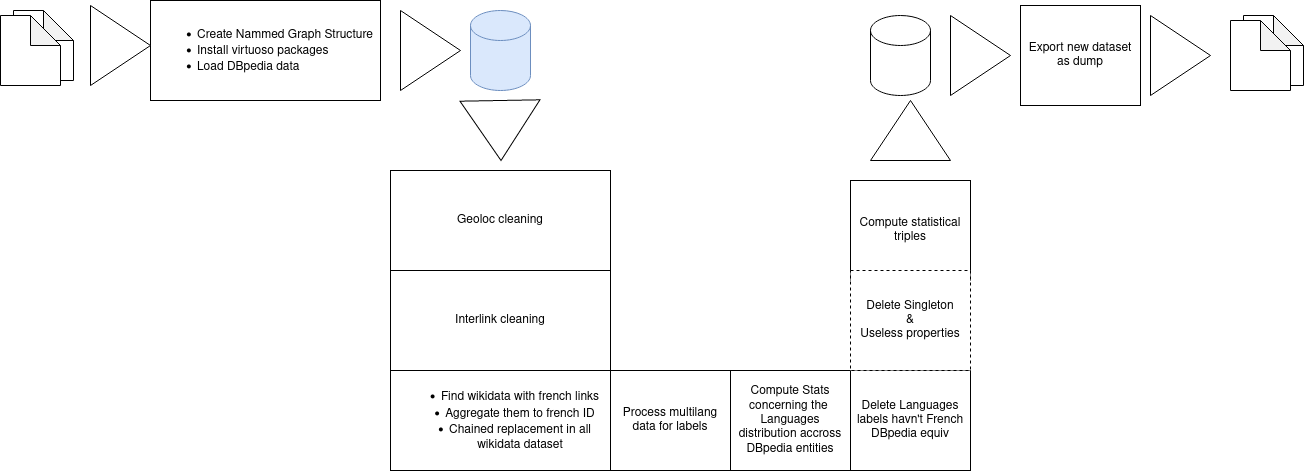

The diagram above was exported from draw.io. Its source (the exported page's mxGraphModel, read from the mxfile embedded in the PNG):
<mxGraphModel dx="1422" dy="763" grid="1" gridSize="10" guides="1" tooltips="1" connect="1" arrows="1" fold="1" page="1" pageScale="1" pageWidth="850" pageHeight="1100" math="0" shadow="0">
  <root>
    <mxCell id="0" />
    <mxCell id="1" parent="0" />
    <mxCell id="r4DyUr43fHbYkhZRO8pG-1" value="" style="shape=cylinder3;whiteSpace=wrap;html=1;boundedLbl=1;backgroundOutline=1;size=15;fillColor=#dae8fc;strokeColor=#6c8ebf;" vertex="1" parent="1">
      <mxGeometry x="550" y="250" width="60" height="80" as="geometry" />
    </mxCell>
    <mxCell id="r4DyUr43fHbYkhZRO8pG-4" value="&lt;div align=&quot;left&quot;&gt;&lt;ul&gt;&lt;li&gt;Create Nammed Graph Structure &lt;br&gt;&lt;/li&gt;&lt;li&gt;Install virtuoso packages&lt;/li&gt;&lt;li&gt;Load DBpedia data&lt;br&gt;&lt;/li&gt;&lt;/ul&gt;&lt;/div&gt;" style="rounded=0;whiteSpace=wrap;html=1;" vertex="1" parent="1">
      <mxGeometry x="230" y="240" width="230" height="100" as="geometry" />
    </mxCell>
    <mxCell id="r4DyUr43fHbYkhZRO8pG-5" value="Geoloc cleaning" style="rounded=0;whiteSpace=wrap;html=1;" vertex="1" parent="1">
      <mxGeometry x="470" y="410" width="220" height="100" as="geometry" />
    </mxCell>
    <mxCell id="r4DyUr43fHbYkhZRO8pG-6" value="Interlink cleaning" style="rounded=0;whiteSpace=wrap;html=1;" vertex="1" parent="1">
      <mxGeometry x="470" y="510" width="220" height="100" as="geometry" />
    </mxCell>
    <mxCell id="r4DyUr43fHbYkhZRO8pG-7" value="&lt;div&gt;&lt;ul&gt;&lt;li&gt;Find wikidata with french links&lt;/li&gt;&lt;li&gt;Aggregate them to french ID&lt;/li&gt;&lt;li&gt;Chained replacement in all wikidata dataset&lt;br&gt;&lt;/li&gt;&lt;/ul&gt;&lt;/div&gt;" style="rounded=0;whiteSpace=wrap;html=1;" vertex="1" parent="1">
      <mxGeometry x="470" y="610" width="220" height="100" as="geometry" />
    </mxCell>
    <mxCell id="r4DyUr43fHbYkhZRO8pG-8" value="Process multilang data for labels" style="rounded=0;whiteSpace=wrap;html=1;" vertex="1" parent="1">
      <mxGeometry x="690" y="610" width="120" height="100" as="geometry" />
    </mxCell>
    <mxCell id="r4DyUr43fHbYkhZRO8pG-9" value="Compute Stats concerning the&amp;nbsp; Languages distribution accross DBpedia entities " style="rounded=0;whiteSpace=wrap;html=1;" vertex="1" parent="1">
      <mxGeometry x="810" y="610" width="120" height="100" as="geometry" />
    </mxCell>
    <mxCell id="r4DyUr43fHbYkhZRO8pG-10" value="Delete Languages labels havn't French DBpedia equiv" style="rounded=0;whiteSpace=wrap;html=1;" vertex="1" parent="1">
      <mxGeometry x="930" y="610" width="120" height="100" as="geometry" />
    </mxCell>
    <mxCell id="r4DyUr43fHbYkhZRO8pG-11" value="Compute statistical triples" style="rounded=0;whiteSpace=wrap;html=1;" vertex="1" parent="1">
      <mxGeometry x="930" y="420" width="120" height="100" as="geometry" />
    </mxCell>
    <mxCell id="r4DyUr43fHbYkhZRO8pG-12" value="Export new dataset as dump" style="rounded=0;whiteSpace=wrap;html=1;" vertex="1" parent="1">
      <mxGeometry x="1100" y="245" width="120" height="100" as="geometry" />
    </mxCell>
    <mxCell id="r4DyUr43fHbYkhZRO8pG-13" value="" style="shape=cylinder3;whiteSpace=wrap;html=1;boundedLbl=1;backgroundOutline=1;size=15;" vertex="1" parent="1">
      <mxGeometry x="950" y="255" width="60" height="80" as="geometry" />
    </mxCell>
    <mxCell id="r4DyUr43fHbYkhZRO8pG-15" value="" style="triangle;whiteSpace=wrap;html=1;" vertex="1" parent="1">
      <mxGeometry x="480" y="250" width="60" height="80" as="geometry" />
    </mxCell>
    <mxCell id="r4DyUr43fHbYkhZRO8pG-16" value="" style="triangle;whiteSpace=wrap;html=1;rotation=-90;" vertex="1" parent="1">
      <mxGeometry x="960" y="330" width="60" height="80" as="geometry" />
    </mxCell>
    <mxCell id="r4DyUr43fHbYkhZRO8pG-17" value="" style="triangle;whiteSpace=wrap;html=1;" vertex="1" parent="1">
      <mxGeometry x="1030" y="255" width="60" height="80" as="geometry" />
    </mxCell>
    <mxCell id="r4DyUr43fHbYkhZRO8pG-18" value="" style="shape=note;whiteSpace=wrap;html=1;backgroundOutline=1;darkOpacity=0.05;" vertex="1" parent="1">
      <mxGeometry x="1323" y="255" width="60" height="70" as="geometry" />
    </mxCell>
    <mxCell id="r4DyUr43fHbYkhZRO8pG-20" value="" style="shape=note;whiteSpace=wrap;html=1;backgroundOutline=1;darkOpacity=0.05;" vertex="1" parent="1">
      <mxGeometry x="1310" y="260" width="60" height="70" as="geometry" />
    </mxCell>
    <mxCell id="r4DyUr43fHbYkhZRO8pG-21" value="&lt;div&gt;Delete Singleton&lt;/div&gt;&lt;div&gt;&amp;amp;&lt;br&gt;Useless properties&lt;br&gt;&lt;/div&gt;" style="rounded=0;whiteSpace=wrap;html=1;dashed=1;" vertex="1" parent="1">
      <mxGeometry x="930" y="510" width="120" height="100" as="geometry" />
    </mxCell>
    <mxCell id="r4DyUr43fHbYkhZRO8pG-22" value="" style="triangle;whiteSpace=wrap;html=1;" vertex="1" parent="1">
      <mxGeometry x="1230" y="255" width="60" height="80" as="geometry" />
    </mxCell>
    <mxCell id="r4DyUr43fHbYkhZRO8pG-23" value="" style="shape=note;whiteSpace=wrap;html=1;backgroundOutline=1;darkOpacity=0.05;" vertex="1" parent="1">
      <mxGeometry x="93" y="250" width="60" height="70" as="geometry" />
    </mxCell>
    <mxCell id="r4DyUr43fHbYkhZRO8pG-24" value="" style="shape=note;whiteSpace=wrap;html=1;backgroundOutline=1;darkOpacity=0.05;" vertex="1" parent="1">
      <mxGeometry x="80" y="255" width="60" height="70" as="geometry" />
    </mxCell>
    <mxCell id="r4DyUr43fHbYkhZRO8pG-25" value="" style="triangle;whiteSpace=wrap;html=1;" vertex="1" parent="1">
      <mxGeometry x="170" y="245" width="60" height="80" as="geometry" />
    </mxCell>
    <mxCell id="r4DyUr43fHbYkhZRO8pG-26" value="" style="triangle;whiteSpace=wrap;html=1;rotation=89;" vertex="1" parent="1">
      <mxGeometry x="550" y="330" width="60" height="80" as="geometry" />
    </mxCell>
  </root>
</mxGraphModel>